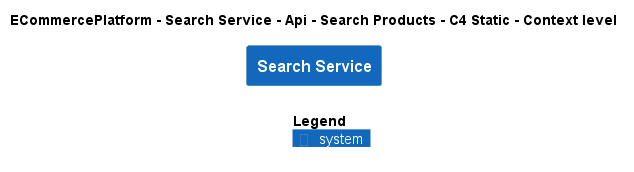

The diagram above was rendered by PlantUML. Its source (embedded in the PNG):
@startuml
!include ..\..\..\..\..\..\..\.c4s\C4_Context.puml

AddElementTag("c4interflow:lifecycle:new", $bgColor=green, $fontColor=#ffffff, $borderColor=green, $shadowing="False")
AddElementTag("c4interflow:lifecycle:changed", $bgColor=orange, $fontColor=#ffffff, $borderColor=orange, $shadowing="False")
AddElementTag("c4interflow:lifecycle:removed", $bgColor=red, $fontColor=#ffffff, $borderColor=red, $shadowing="False")

AddRelTag("c4interflow:lifecycle:new", $textColor=green, $lineColor=green)
AddRelTag("c4interflow:lifecycle:changed", $textColor=orange, $lineColor=orange)
AddRelTag("c4interflow:lifecycle:removed", $textColor=red, $lineColor=red)

SHOW_PERSON_PORTRAIT()
LAYOUT_TOP_DOWN()

skinparam linetype polyline

title ECommercePlatform - Search Service - Api - Search Products - C4 Static - Context level

System(ECommercePlatform.SoftwareSystems.SearchService, "Search Service", "")



SHOW_LEGEND()
@enduml